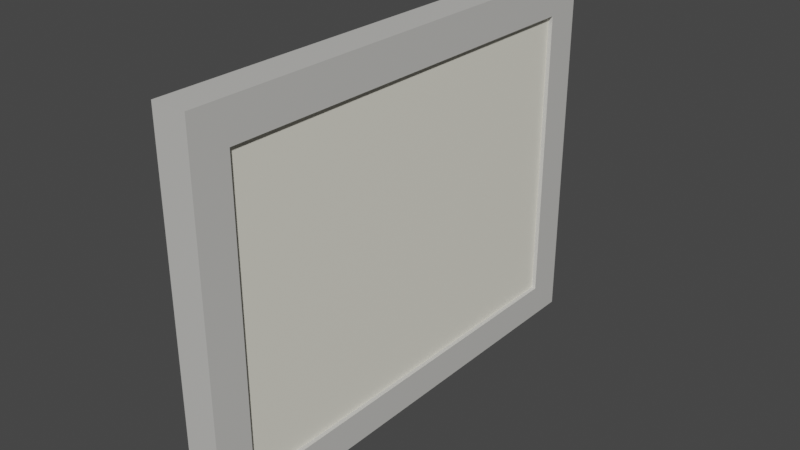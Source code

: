 # Source: Wall01_house2.blend  (saved by Blender 2.90.8; exported with 4.5.12 LTS)
import bpy
from mathutils import Matrix  # noqa: F401  (used for matrix-valued properties, if any)

bpy.ops.wm.read_factory_settings(use_empty=True)
scene = bpy.context.scene
scene.name = 'Scene'

# ---- collections
col_collection = bpy.data.collections.new('Collection'); scene.collection.children.link(col_collection)

# ---- materials (node trees are filled in below, after node groups)
mat_cream_house02 = bpy.data.materials.new('Cream_House02')
mat_cream_house02.use_transparent_shadow = False
mat_gray_house02 = bpy.data.materials.new('Gray_House02')
mat_gray_house02.use_transparent_shadow = False

# ---- material node trees
mat_cream_house02.use_nodes = True; mat_cream_house02.node_tree.nodes.clear()
_N = mat_cream_house02.node_tree.nodes; _L = mat_cream_house02.node_tree.links
n0 = _N.new('ShaderNodeBsdfPrincipled'); n0.name = 'Principled BSDF'; n0.location = (10, 300)
n0.distribution = 'GGX'
n0.subsurface_method = 'BURLEY'
n0.inputs[0].default_value = (0.8796, 0.855, 0.7379, 1.0)
n0.inputs[3].default_value = 1.45
n0.inputs[27].default_value = (0.0, 0.0, 0.0, 1.0)
n0.inputs[28].default_value = 1.0
n1 = _N.new('ShaderNodeOutputMaterial'); n1.name = 'Material Output'; n1.location = (300, 300)
_L.new(n0.outputs[0], n1.inputs[0])
n1.is_active_output = True
mat_gray_house02.use_nodes = True; mat_gray_house02.node_tree.nodes.clear()
_N = mat_gray_house02.node_tree.nodes; _L = mat_gray_house02.node_tree.links
n0 = _N.new('ShaderNodeBsdfPrincipled'); n0.name = 'Principled BSDF'; n0.location = (10, 300)
n0.distribution = 'GGX'
n0.subsurface_method = 'BURLEY'
n0.inputs[0].default_value = (0.5841, 0.5776, 0.552, 1.0)
n0.inputs[3].default_value = 1.45
n0.inputs[27].default_value = (0.0, 0.0, 0.0, 1.0)
n0.inputs[28].default_value = 1.0
n1 = _N.new('ShaderNodeOutputMaterial'); n1.name = 'Material Output'; n1.location = (300, 300)
_L.new(n0.outputs[0], n1.inputs[0])
n1.is_active_output = True

# ---- world
world_world = bpy.data.worlds.new('World'); scene.world = world_world
world_world.use_nodes = True; world_world.node_tree.nodes.clear()
_N = world_world.node_tree.nodes; _L = world_world.node_tree.links
n0 = _N.new('ShaderNodeOutputWorld'); n0.name = 'World Output'; n0.location = (300, 300)
n1 = _N.new('ShaderNodeBackground'); n1.name = 'Background'; n1.location = (10, 300)
n1.inputs[0].default_value = (0.05088, 0.05088, 0.05088, 1.0)
_L.new(n1.outputs[0], n0.inputs[0])
n0.is_active_output = True
world_world.color = (0.05088, 0.05088, 0.05088)
world_world.use_sun_shadow = False
world_world.sun_shadow_jitter_overblur = 0.0

# ---- meshes
me_cube_004 = bpy.data.meshes.new('Cube.004')
me_cube_004.from_pydata([(-0.1709, -2.405, 1.474), (-0.1709, -2.405, 1.847), (0.1709, -2.405, 1.474), (0.1709, -2.405, 1.847), (-0.1709, -2.044, 1.474), (0.1709, -2.044, 1.847), (-0.1709, -2.044, 1.847), (0.1709, -2.044, 1.474), (-0.1709, -2.044, -1.826), (-0.1709, -2.405, -1.826), (0.1709, -2.405, -1.826), (0.1709, -2.044, -1.826), (0.1709, -2.044, -1.496), (-0.1709, -2.044, -1.496), (-0.1709, -2.405, -1.496), (0.1709, -2.405, -1.496), (-0.1709, 2.405, 1.474), (-0.1709, 2.405, 1.847), (0.1709, 2.405, 1.474), (0.1709, 2.405, 1.847), (-0.1709, -8.587e-08, 1.474), (-0.1709, -8.587e-08, 1.847), (0.1709, -8.587e-08, 1.474), (0.1709, -8.587e-08, 1.847), (-0.1709, 2.044, 1.474), (0.1709, 2.044, 1.847), (-0.1709, 2.044, 1.847), (0.1709, 2.044, 1.474), (-0.1709, 2.044, -1.826), (-0.1709, 2.405, -1.826), (0.1709, 2.405, -1.826), (0.1709, 2.044, -1.826), (0.1709, 2.044, -1.496), (-0.1709, 2.044, -1.496), (-0.1709, 2.405, -1.496), (0.1709, 2.405, -1.496), (0.1709, -8.587e-08, -1.826), (-0.1709, -8.587e-08, -1.826), (0.1709, -8.587e-08, -1.496), (-0.1709, -8.587e-08, -1.496), (-0.13, -2.05, -1.502), (-0.13, -2.05, 1.503), (-0.13, 2.05, -1.502), (-0.13, 2.05, 1.503), (0.13, -2.05, -1.502), (0.13, -2.05, 1.503), (0.13, 2.05, -1.502), (0.13, 2.05, 1.503)], [], [(7, 5, 3, 2), (2, 3, 1, 0), (8, 13, 39, 37), (5, 6, 1, 3), (4, 6, 21, 20), (0, 1, 6, 4), (23, 21, 6, 5), (20, 22, 7, 4), (22, 23, 5, 7), (8, 11, 10, 9), (15, 14, 9, 10), (12, 15, 10, 11), (14, 13, 8, 9), (0, 4, 13, 14), (7, 2, 15, 12), (2, 0, 14, 15), (4, 7, 12, 13), (11, 8, 37, 36), (12, 11, 36, 38), (13, 12, 38, 39), (27, 18, 19, 25), (18, 16, 17, 19), (28, 37, 39, 33), (25, 19, 17, 26), (24, 20, 21, 26), (16, 24, 26, 17), (23, 25, 26, 21), (20, 24, 27, 22), (22, 27, 25, 23), (28, 29, 30, 31), (35, 30, 29, 34), (32, 31, 30, 35), (34, 29, 28, 33), (16, 34, 33, 24), (27, 32, 35, 18), (18, 35, 34, 16), (24, 33, 32, 27), (39, 37, 36, 38), (31, 36, 37, 28), (32, 38, 36, 31), (33, 39, 38, 32), (40, 41, 43, 42), (42, 43, 47, 46), (46, 47, 45, 44), (44, 45, 41, 40), (42, 46, 44, 40), (47, 43, 41, 45)])
me_cube_004.polygons.foreach_set('material_index', [1, 1, 1, 1, 1, 1, 1, 1, 1, 1, 1, 1, 1, 1, 1, 1, 1, 1, 1, 1, 1, 1, 1, 1, 1, 1, 1, 1, 1, 1, 1, 1, 1, 1, 1, 1, 1, 1, 1, 1, 1, 0, 0, 0, 0, 0, 0])
_uv = me_cube_004.uv_layers.new(name='UVMap')
_uv.uv.foreach_set('vector', [0.375, 0.7312, 0.625, 0.7312, 0.625, 0.75, 0.375, 0.75, 0.375, 0.75, 0.625, 0.75, 0.625, 1.0, 0.375, 1.0, 0.375, 0.01875, 0.375, 0.01875, 0.375, 0.01875, 0.375, 0.01875, 0.625, 0.7312, 0.875, 0.7312, 0.875, 0.75, 0.625, 0.75, 0.375, 0.01875, 0.625, 0.01875, 0.625, 0.125, 0.375, 0.125, 0.375, 0.0, 0.625, 0.0, 0.625, 0.01875, 0.375, 0.01875, 0.625, 0.625, 0.875, 0.625, 0.875, 0.7312, 0.625, 0.7312, 0.125, 0.625, 0.375, 0.625, 0.375, 0.7312, 0.125, 0.7312, 0.375, 0.625, 0.625, 0.625, 0.625, 0.7312, 0.375, 0.7312, 0.125, 0.7312, 0.375, 0.7312, 0.375, 0.75, 0.125, 0.75, 0.375, 0.75, 0.375, 1.0, 0.375, 1.0, 0.375, 0.75, 0.375, 0.7312, 0.375, 0.75, 0.375, 0.75, 0.375, 0.7312, 0.375, 0.0, 0.375, 0.01875, 0.375, 0.01875, 0.375, 0.0, 0.375, 0.0, 0.375, 0.01875, 0.375, 0.01875, 0.375, 0.0, 0.375, 0.7312, 0.375, 0.75, 0.375, 0.75, 0.375, 0.7312, 0.375, 0.75, 0.375, 1.0, 0.375, 1.0, 0.375, 0.75, 0.125, 0.7312, 0.375, 0.7312, 0.375, 0.7312, 0.125, 0.7313, 0.375, 0.7312, 0.125, 0.7312, 0.125, 0.7312, 0.375, 0.7312, 0.375, 0.7312, 0.375, 0.7312, 0.375, 0.7312, 0.375, 0.7312, 0.125, 0.7313, 0.375, 0.7312, 0.375, 0.7312, 0.125, 0.7313, 0.375, 0.7312, 0.375, 0.75, 0.625, 0.75, 0.625, 0.7312, 0.375, 0.75, 0.375, 1.0, 0.625, 1.0, 0.625, 0.75, 0.375, 0.01875, 0.375, 0.01875, 0.375, 0.01875, 0.375, 0.01875, 0.625, 0.7312, 0.625, 0.75, 0.875, 0.75, 0.875, 0.7312, 0.375, 0.01875, 0.375, 0.125, 0.625, 0.125, 0.625, 0.01875, 0.375, 0.0, 0.375, 0.01875, 0.625, 0.01875, 0.625, 0.0, 0.625, 0.625, 0.625, 0.7312, 0.875, 0.7312, 0.875, 0.625, 0.125, 0.625, 0.125, 0.7312, 0.375, 0.7312, 0.375, 0.625, 0.375, 0.625, 0.375, 0.7312, 0.625, 0.7312, 0.625, 0.625, 0.125, 0.7312, 0.125, 0.75, 0.375, 0.75, 0.375, 0.7312, 0.375, 0.75, 0.375, 0.75, 0.375, 1.0, 0.375, 1.0, 0.375, 0.7312, 0.375, 0.7312, 0.375, 0.75, 0.375, 0.75, 0.375, 0.0, 0.375, 0.0, 0.375, 0.01875, 0.375, 0.01875, 0.375, 0.0, 0.375, 0.0, 0.375, 0.01875, 0.375, 0.01875, 0.375, 0.7312, 0.375, 0.7312, 0.375, 0.75, 0.375, 0.75, 0.375, 0.75, 0.375, 0.75, 0.375, 1.0, 0.375, 1.0, 0.125, 0.7312, 0.125, 0.7313, 0.375, 0.7312, 0.375, 0.7312, 0.125, 0.7313, 0.125, 0.7312, 0.375, 0.7312, 0.375, 0.7312, 0.375, 0.7312, 0.375, 0.7312, 0.125, 0.7312, 0.125, 0.7312, 0.375, 0.7312, 0.375, 0.7312, 0.375, 0.7312, 0.375, 0.7312, 0.125, 0.7313, 0.125, 0.7313, 0.375, 0.7312, 0.375, 0.7312, 0.375, 0.0, 0.625, 0.0, 0.625, 0.25, 0.375, 0.25, 0.375, 0.25, 0.625, 0.25, 0.625, 0.5, 0.375, 0.5, 0.375, 0.5, 0.625, 0.5, 0.625, 0.75, 0.375, 0.75, 0.375, 0.75, 0.625, 0.75, 0.625, 1.0, 0.375, 1.0, 0.125, 0.5, 0.375, 0.5, 0.375, 0.75, 0.125, 0.75, 0.625, 0.5, 0.875, 0.5, 0.875, 0.75, 0.625, 0.75])
me_cube_004.materials.append(mat_cream_house02)
me_cube_004.materials.append(mat_gray_house02)
me_cube_004.use_remesh_fix_poles = True
me_cube_004.use_remesh_preserve_attributes = False
me_cube_004.use_mirror_vertex_groups = False
me_cube_004.update()

# ---- objects
ob_wall01_house02 = bpy.data.objects.new('Wall01_house02', me_cube_004)

# ---- transforms, parenting, visibility, modifiers, constraints
ob_wall01_house02.location = (0.0, 0.0, 9.437e-08)
ob_wall01_house02.lineart.crease_threshold = 0.0

# ---- collection membership
col_collection.objects.link(ob_wall01_house02)

# ---- scene / render settings (as saved in the file)
scene.frame_start = 1; scene.frame_end = 250; scene.frame_set(1)
scene.render.engine = 'BLENDER_EEVEE_NEXT'
scene.cycles.use_denoising = False
scene.cycles.samples = 128
scene.cycles.sampling_pattern = 'TABULATED_SOBOL'
scene.cycles.use_adaptive_sampling = False
scene.cycles.use_light_tree = False
scene.view_settings.view_transform = 'Filmic'
bpy.context.view_layer.update()

# ---- added for rendering (the .blend has no active camera and no usable light): camera, sun
cam_auto = bpy.data.cameras.new('AutoCamera')
cam_auto.lens = 50.0
cam_auto.sensor_width = 36.0
cam_auto.clip_end = 1000.0
ob_auto_camera = bpy.data.objects.new('AutoCamera', cam_auto)
scene.collection.objects.link(ob_auto_camera)
ob_auto_camera.location = (5.60804, -6.72965, 4.49695)
ob_auto_camera.rotation_euler = (1.09748, -7.21219e-08, 0.694738)
scene.camera = ob_auto_camera
light_auto_sun = bpy.data.lights.new('AutoSun', 'SUN')
light_auto_sun.energy = 3.0
light_auto_sun.angle = 0.0523599
ob_auto_sun = bpy.data.objects.new('AutoSun', light_auto_sun)
scene.collection.objects.link(ob_auto_sun)
ob_auto_sun.rotation_euler = (0.872665, 0.174533, 0.523599)
bpy.context.view_layer.update()
